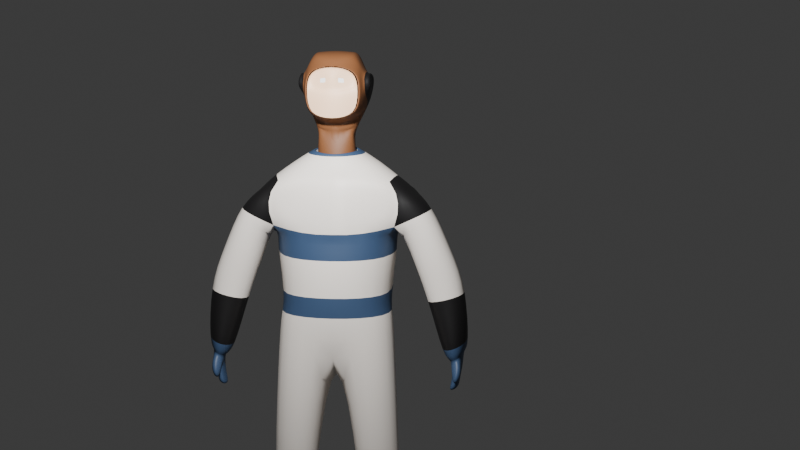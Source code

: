 # Source: kanta_008.blend  (saved by Blender 4.2.66; exported with 4.5.12 LTS)
import bpy
from mathutils import Matrix  # noqa: F401  (used for matrix-valued properties, if any)

bpy.ops.wm.read_factory_settings(use_empty=True)
scene = bpy.context.scene
scene.name = 'Scene'

# ---- collections
col_collection = bpy.data.collections.new('Collection'); scene.collection.children.link(col_collection)

# ---- images (referenced by path relative to the original .blend; pixels are not part of the script)
import os
ASSET_DIR = os.environ.get("B2B_ASSET_DIR", "")  # directory of the original .blend (textures are referenced by path, not embedded)
HERE = os.path.dirname(os.path.abspath(__file__))  # packed textures are extracted next to this script under _unpacked/

def load_image(name, relpath, width, height, colorspace="sRGB"):
    """Load a texture the original file referenced (path relative to the .blend, or extracted next to this script)."""
    p = next((c for c in (os.path.join(HERE, relpath), os.path.join(ASSET_DIR, relpath)) if relpath and os.path.exists(c)), "")
    if p:
        img = bpy.data.images.load(p, check_existing=True)
        img.name = name
    else:  # same state as the original file: an image datablock whose file is absent (Cycles renders it pink)
        img = bpy.data.images.new(name, width, height)
        img.source = "FILE"
        img.filepath = "//" + (relpath or name)
    img.colorspace_settings.name = colorspace
    return img
img_japan_flag_png = load_image('japan-flag.png', 'japan-flag.png', 1024, 1024, 'sRGB')

# ---- materials (node trees are filled in below, after node groups)
mat_base = bpy.data.materials.new('Base')
mat_base.alpha_threshold = 0.0
mat_base.use_transparent_shadow = False
mat_base.roughness = 0.5
mat_base.line_color = (0.0, 0.0, 0.0, 1.0)
mat_blue = bpy.data.materials.new('Blue')
mat_skin = bpy.data.materials.new('Skin')
mat_brown = bpy.data.materials.new('Brown')
mat_black = bpy.data.materials.new('Black')
mat_red = bpy.data.materials.new('Red')
mat_white = bpy.data.materials.new('White')
mat_sun = bpy.data.materials.new('Sun')
mat_sun.preview_render_type = 'FLAT'
mat_suit = bpy.data.materials.new('Suit')

# ---- material node trees
mat_base.use_nodes = True; mat_base.node_tree.nodes.clear()
_N = mat_base.node_tree.nodes; _L = mat_base.node_tree.links
n0 = _N.new('ShaderNodeOutputMaterial'); n0.name = 'Material Output'; n0.location = (300, 300)
n1 = _N.new('ShaderNodeBsdfPrincipled'); n1.name = 'Principled BSDF'; n1.location = (10, 300)
n1.inputs[0].default_value = (0.4922, 0.513, 0.5404, 1.0)
n1.inputs[3].default_value = 1.45
_L.new(n1.outputs[0], n0.inputs[0])
n0.is_active_output = True
mat_blue.use_nodes = True; mat_blue.node_tree.nodes.clear()
_N = mat_blue.node_tree.nodes; _L = mat_blue.node_tree.links
n0 = _N.new('ShaderNodeBsdfPrincipled'); n0.name = 'Principled BSDF'; n0.location = (10, 300)
n0.inputs[0].default_value = (0.04394, 0.08445, 0.1697, 1.0)
n1 = _N.new('ShaderNodeOutputMaterial'); n1.name = 'Material Output'; n1.location = (300, 300)
_L.new(n0.outputs[0], n1.inputs[0])
n1.is_active_output = True
mat_skin.use_nodes = True; mat_skin.node_tree.nodes.clear()
_N = mat_skin.node_tree.nodes; _L = mat_skin.node_tree.links
n0 = _N.new('ShaderNodeBsdfPrincipled'); n0.name = 'Principled BSDF'; n0.location = (10, 300)
n0.inputs[0].default_value = (1.0, 0.6682, 0.4336, 1.0)
n1 = _N.new('ShaderNodeOutputMaterial'); n1.name = 'Material Output'; n1.location = (300, 300)
_L.new(n0.outputs[0], n1.inputs[0])
n1.is_active_output = True
mat_brown.use_nodes = True; mat_brown.node_tree.nodes.clear()
_N = mat_brown.node_tree.nodes; _L = mat_brown.node_tree.links
n0 = _N.new('ShaderNodeBsdfPrincipled'); n0.name = 'Principled BSDF'; n0.location = (10, 300)
n0.inputs[0].default_value = (0.2193, 0.08723, 0.03382, 1.0)
n1 = _N.new('ShaderNodeOutputMaterial'); n1.name = 'Material Output'; n1.location = (300, 300)
_L.new(n0.outputs[0], n1.inputs[0])
n1.is_active_output = True
mat_black.use_nodes = True; mat_black.node_tree.nodes.clear()
_N = mat_black.node_tree.nodes; _L = mat_black.node_tree.links
n0 = _N.new('ShaderNodeBsdfPrincipled'); n0.name = 'Principled BSDF'; n0.location = (10, 300)
n0.inputs[0].default_value = (0.008023, 0.007499, 0.008023, 1.0)
n1 = _N.new('ShaderNodeOutputMaterial'); n1.name = 'Material Output'; n1.location = (300, 300)
_L.new(n0.outputs[0], n1.inputs[0])
n1.is_active_output = True
mat_red.use_nodes = True; mat_red.node_tree.nodes.clear()
_N = mat_red.node_tree.nodes; _L = mat_red.node_tree.links
n0 = _N.new('ShaderNodeBsdfPrincipled'); n0.name = 'Principled BSDF'; n0.location = (10, 300)
n1 = _N.new('ShaderNodeOutputMaterial'); n1.name = 'Material Output'; n1.location = (300, 300)
_L.new(n0.outputs[0], n1.inputs[0])
n1.is_active_output = True
mat_white.use_nodes = True; mat_white.node_tree.nodes.clear()
_N = mat_white.node_tree.nodes; _L = mat_white.node_tree.links
n0 = _N.new('ShaderNodeBsdfPrincipled'); n0.name = 'Principled BSDF'; n0.location = (10, 300)
n0.inputs[0].default_value = (1.0, 1.0, 1.0, 1.0)
n1 = _N.new('ShaderNodeOutputMaterial'); n1.name = 'Material Output'; n1.location = (300, 300)
_L.new(n0.outputs[0], n1.inputs[0])
n1.is_active_output = True
mat_sun.use_nodes = True; mat_sun.node_tree.nodes.clear()
_N = mat_sun.node_tree.nodes; _L = mat_sun.node_tree.links
n0 = _N.new('ShaderNodeOutputMaterial'); n0.name = 'Material Output'; n0.location = (178, 549)
n1 = _N.new('ShaderNodeBsdfPrincipled'); n1.name = 'Principled BSDF'; n1.location = (-180, 373)
n1.inputs[2].default_value = 0.5394
n1.inputs[21].default_value = 1.0
n2 = _N.new('ShaderNodeTexImage'); n2.name = 'Image Texture'; n2.location = (-470, 353)
n2.image = img_japan_flag_png
n3 = _N.new('ShaderNodeNormalMap'); n3.name = 'Normal Map'; n3.location = (-104, 601)
n3.inputs[0].default_value = 0.0
_L.new(n1.outputs[0], n0.inputs[0])
_L.new(n2.outputs[0], n1.inputs[0])
_L.new(n3.outputs[0], n0.inputs[2])
n0.is_active_output = True
mat_suit.use_nodes = True; mat_suit.node_tree.nodes.clear()
_N = mat_suit.node_tree.nodes; _L = mat_suit.node_tree.links
n0 = _N.new('ShaderNodeBsdfPrincipled'); n0.name = 'Principled BSDF'; n0.location = (10, 300)
n0.inputs[0].default_value = (1.0, 0.9286, 0.8558, 1.0)
n1 = _N.new('ShaderNodeOutputMaterial'); n1.name = 'Material Output'; n1.location = (300, 300)
_L.new(n0.outputs[0], n1.inputs[0])
n1.is_active_output = True

# ---- world
world_world = bpy.data.worlds.new('World'); scene.world = world_world
world_world.use_nodes = True; world_world.node_tree.nodes.clear()
_N = world_world.node_tree.nodes; _L = world_world.node_tree.links
n0 = _N.new('ShaderNodeOutputWorld'); n0.name = 'World Output'; n0.location = (300, 300)
n1 = _N.new('ShaderNodeBackground'); n1.name = 'Background'; n1.location = (10, 300)
n1.inputs[0].default_value = (0.05088, 0.05088, 0.05088, 1.0)
_L.new(n1.outputs[0], n0.inputs[0])
n0.is_active_output = True
world_world.color = (0.05088, 0.05088, 0.05088)
world_world.sun_shadow_jitter_overblur = 0.0

# ---- cameras
cam_camera = bpy.data.cameras.new('Camera')
cam_camera.clip_end = 100.0
cam_camera.ortho_scale = 7.314

# ---- lights
light_light = bpy.data.lights.new('Light', 'POINT')
light_light.energy = 1000.0
light_light.shadow_soft_size = 0.1

# ---- meshes
me_cube = bpy.data.meshes.new('Cube')
me_cube.from_pydata([(0.0, 0.327, 4.569), (0.1861, 0.1195, 4.458), (0.2339, 0.1587, 4.54), (0.2222, -0.1186, 4.541), (0.0, -0.1291, 4.435), (0.3829, 0.109, 0.1863), (0.3144, -0.1083, 0.2116), (0.578, 0.1492, 0.1961), (0.6342, -0.08685, 0.1989), (0.0, 0.2589, 4.502), (0.1861, -0.06879, 4.458), (1.136, 0.0889, 2.505), (1.137, -0.168, 2.481), (1.303, 0.0889, 2.597), (1.213, -0.2134, 2.534), (1.152, 0.07332, 2.206), (1.128, -0.1682, 2.233), (1.24, 0.07332, 2.244), (1.213, -0.1682, 2.27), (0.3638, 0.1508, -0.01195), (0.3091, -0.119, -0.02915), (0.5857, 0.1539, -0.01012), (0.6418, -0.09158, -0.007272), (0.3406, -0.4568, 0.1667), (0.6385, -0.4007, 0.1689), (0.3039, -0.4853, -0.03213), (0.6178, -0.4262, -0.02985), (0.6098, -0.07878, 0.3204), (0.5644, 0.1265, 0.3181), (0.3872, 0.09633, 0.2935), (0.3298, -0.1029, 0.3302), (0.0, 0.3298, 4.783), (0.0, -0.129, 4.452), (0.0, 0.1865, 4.722), (0.0, 0.2591, 4.519), (0.0, -0.1075, 4.73), (0.1475, 0.1493, 4.627), (0.1722, -0.09156, 4.701), (0.1723, -0.04861, 4.61), (0.0, -0.2052, 4.502), (0.2893, -0.1231, 5.245), (0.2506, -0.09566, 5.37), (0.0, -0.2988, 5.365), (0.2526, -0.233, 5.32), (0.2738, -0.2335, 5.125), (0.0, -0.2998, 4.859), (0.2544, -0.2341, 4.9), (0.164, 0.3145, 5.494), (0.0, -0.3016, 4.858), (0.2197, 0.2584, 5.486), (0.0, -0.301, 5.125), (0.0, -0.3006, 5.365), (0.2073, -0.03841, 5.489), (0.1515, 0.3352, 5.13), (0.3116, -0.03651, 5.243), (0.3103, 0.2453, 5.239), (0.1566, -0.1516, 5.423), (1.119, 0.04711, 2.13), (1.105, -0.1876, 2.142), (1.234, 0.04711, 2.177), (1.214, -0.1876, 2.19), (1.151, -0.1566, 2.392), (1.256, -0.1749, 2.434), (1.174, 0.08721, 2.373), (1.27, 0.08721, 2.413), (1.143, -0.2288, 2.4), (1.225, -0.2689, 2.447), (1.269, -0.2335, 2.357), (1.156, -0.2183, 2.318), (1.158, -0.2782, 2.277), (1.195, -0.3357, 2.31), (1.225, -0.2409, 2.277), (1.182, -0.2117, 2.248), (0.6508, 0.2419, 3.639), (0.5942, 0.2774, 3.837), (0.0, -0.4143, 3.771), (0.0, -0.2843, 4.344), (0.5971, -0.2768, 3.836), (0.578, -0.3007, 3.541), (0.6045, -0.2526, 4.282), (0.7198, 0.2182, 4.287), (0.0, -0.4884, 3.553), (0.2179, 0.1589, 4.557), (0.0, 0.3564, 4.465), (0.0, 0.4178, 2.607), (0.0, -0.4765, 2.798), (0.5936, 0.2461, 2.801), (0.604, -0.36, 2.808), (0.5469, 0.2468, 3.1), (0.0, -0.493, 3.101), (0.535, -0.3375, 3.102), (0.1952, 0.06641, 1.39), (0.2008, -0.4977, 1.386), (0.654, -0.04879, 1.411), (0.6502, -0.3838, 1.405), (0.6313, 0.2036, 0.3319), (0.3313, 0.1824, 0.3018), (0.7513, 0.2316, 4.179), (0.7152, -0.2624, 4.115), (0.9379, 0.2387, 4.005), (0.9603, -0.2533, 4.068), (1.061, 0.1542, 2.479), (1.059, -0.2327, 2.465), (1.379, 0.159, 2.598), (1.252, -0.3084, 2.543), (1.311, 0.1772, 3.192), (0.8756, 0.1896, 3.098), (1.304, -0.203, 3.195), (0.8723, -0.1991, 3.102), (0.6978, -0.1309, 0.3086), (0.2532, -0.1674, 0.3058), (0.2062, -0.1184, 4.557), (0.0, -0.205, 4.518), (0.0, 0.3272, 4.585), (0.5694, 0.2465, 2.956), (0.0, -0.4851, 2.955), (0.0, 0.413, 2.829), (0.5683, -0.3483, 2.961), (0.1701, -0.06861, 4.474), (0.1701, 0.1196, 4.474), (0.1625, -0.1, 5.486), (0.1905, 0.1034, 4.613), (0.1625, 0.1193, 4.709), (0.1623, 0.1314, 4.736), (0.1711, -0.03493, 4.837), (0.1711, 0.01001, 4.758), (0.1561, 0.2853, 4.817), (0.3288, 0.1898, 5.097), (0.3213, 0.2379, 4.998), (0.0, -0.1091, 4.785), (0.284, -0.01134, 4.855), (0.227, -0.2359, 4.899), (0.2464, -0.2353, 5.124), (0.2253, -0.2348, 5.319), (0.096, -0.2463, 5.217), (0.0, -0.2764, 5.125), (0.0, -0.2759, 5.364), (0.09433, -0.2433, 5.224), (0.2395, -0.2107, 5.124), (0.06407, -0.2553, 5.231), (0.06321, -0.2524, 5.217), (0.2184, -0.2102, 5.319), (0.0, 0.2608, 4.519), (0.3139, 0.2075, 4.993), (0.1647, -0.00202, 4.711), (0.1975, 0.1214, 4.475), (0.0, -0.1329, 4.452), (0.1975, -0.06683, 4.475), (0.6003, -0.287, 3.837), (0.6077, -0.2628, 4.283), (0.0, -0.3693, 4.264), (0.0, -0.4188, 3.875), (0.1449, -0.05039, 4.609), (0.0, -0.129, 4.452), (0.1631, 0.1017, 4.612), (0.0, 0.2591, 4.519), (0.2566, -0.01312, 4.855), (0.0, -0.1109, 4.784), (0.2566, 0.1491, 4.976), (0.0, 0.3281, 4.782), (0.2842, -0.03829, 5.243), (0.283, 0.2435, 5.239), (0.0, 0.3926, 5.127), (0.18, -0.04019, 5.488), (0.0, -0.1158, 5.511), (0.1923, 0.2567, 5.485), (0.0, 0.3415, 5.505), (0.2595, -0.1263, 5.132), (0.0, -0.3016, 4.858), (0.262, -0.1249, 5.245), (0.0, -0.3006, 5.365), (0.2232, -0.09744, 5.369), (0.1373, -0.003801, 4.71), (0.0, -0.1078, 4.735), (0.0, 0.1847, 4.721), (0.1351, 0.1175, 4.708), (0.1701, -0.06861, 4.474), (0.1701, 0.1196, 4.474), (0.1338, -0.04091, 4.823), (0.3173, 0.3034, 5.046), (0.1201, 0.1475, 4.626), (0.1353, 0.001054, 4.737), (0.1449, -0.09334, 4.7), (0.1349, 0.1296, 4.735), (0.1287, 0.2835, 4.816), (0.1351, -0.1018, 5.485), (0.1293, -0.1534, 5.422), (0.1242, 0.3334, 5.129), (0.1366, 0.3127, 5.493), (0.227, -0.2359, 4.899), (0.2464, -0.2353, 5.124), (0.2253, -0.2348, 5.319), (0.3196, 0.1567, 5.245), (0.286, 0.2658, 5.057), (0.2949, -0.03471, 5.381), (0.2548, 0.2849, 5.072), (0.3397, -0.1381, 5.238), (0.3372, -0.1396, 5.125), (0.0, -0.1141, 5.511), (0.0, 0.3944, 5.128), (0.0, 0.3433, 5.506), (0.2868, -0.1246, 5.132), (0.3503, 0.1959, 5.178), (0.3262, -0.03761, 5.366), (0.3754, 0.2846, 5.248), (0.3711, -0.141, 5.223), (0.3686, -0.1425, 5.11), (0.7496, 0.2289, 3.429), (1.143, 0.1985, 3.554), (1.147, -0.2317, 3.587), (0.7491, -0.2339, 3.431)], [], [(28, 27, 8, 7), (5, 7, 21, 19), (29, 28, 7, 5), (27, 30, 6, 8), (30, 29, 5, 6), (119, 118, 10, 1), (62, 61, 16, 18), (34, 119, 1, 9), (111, 82, 2, 3), (10, 4, 39, 3), (15, 17, 59, 57), (61, 63, 15, 16), (63, 64, 17, 15), (64, 62, 18, 17), (1, 10, 3, 2), (9, 1, 2, 0), (14, 13, 103, 104), (30, 27, 109, 110), (19, 21, 22, 20), (20, 22, 26, 25), (6, 5, 19, 20), (7, 8, 22, 21), (24, 23, 25, 26), (22, 8, 24, 26), (8, 6, 23, 24), (6, 20, 25, 23), (11, 12, 102, 101), (29, 30, 110, 96), (118, 32, 4, 10), (112, 111, 3, 39), (55, 54, 203, 204), (82, 113, 0, 2), (13, 11, 101, 103), (40, 201, 206, 205), (54, 40, 205, 203), (143, 128, 202, 127), (27, 28, 95, 109), (12, 14, 104, 102), (28, 29, 96, 95), (127, 202, 204, 203), (127, 203, 205, 206), (123, 36, 142, 33), (125, 37, 129, 35), (143, 201, 46, 130), (40, 41, 43, 44), (48, 131, 132, 50), (133, 51, 136, 141), (41, 56, 42, 43), (201, 40, 44, 46), (47, 53, 199, 200), (120, 47, 200, 198), (53, 126, 31, 199), (58, 57, 59, 60), (17, 18, 60, 59), (18, 16, 58, 60), (16, 15, 57, 58), (13, 14, 62, 64), (11, 13, 64, 63), (12, 11, 63, 61), (12, 61, 68, 65), (65, 68, 72, 69), (61, 62, 67, 68), (14, 12, 65, 66), (62, 14, 66, 67), (70, 69, 72, 71), (66, 65, 69, 70), (68, 67, 71, 72), (67, 66, 70, 71), (79, 80, 82, 111), (116, 114, 86, 84), (80, 79, 98, 97), (87, 85, 92, 94), (117, 115, 85, 87), (114, 117, 87, 86), (85, 84, 91, 92), (86, 87, 94, 93), (84, 86, 93, 91), (116, 83, 80, 74, 73, 88, 114), (73, 74, 77, 78), (78, 77, 75, 81), (99, 97, 98, 100), (79, 77, 100, 98), (74, 80, 97, 99), (106, 105, 103, 101), (105, 107, 104, 103), (107, 108, 102, 104), (108, 106, 101, 102), (210, 207, 106, 108), (209, 210, 108, 107), (208, 209, 107, 105), (207, 208, 105, 106), (92, 91, 96, 110), (94, 92, 110, 109), (91, 93, 95, 96), (93, 94, 109, 95), (80, 83, 113, 82), (76, 79, 111, 112), (73, 78, 90, 88), (78, 81, 89, 90), (88, 90, 117, 114), (90, 89, 115, 117), (56, 120, 198, 42), (126, 123, 33, 31), (124, 125, 35, 146), (37, 143, 130, 129), (36, 121, 145, 142), (121, 38, 147, 145), (38, 124, 146, 147), (124, 38, 144, 125), (121, 36, 123, 122), (38, 121, 122, 144), (54, 52, 41, 40), (129, 130, 46, 45), (52, 120, 56, 41), (54, 55, 49, 52), (49, 47, 120, 52), (201, 143, 127, 206), (140, 134, 137, 139), (132, 133, 141, 138), (50, 132, 138, 135), (134, 140, 135, 138), (140, 139, 136, 135), (139, 137, 141, 136), (137, 134, 138, 141), (128, 126, 53, 55), (55, 53, 47, 49), (144, 122, 128, 143), (122, 123, 126, 128), (128, 55, 204, 202), (125, 144, 143, 37), (148, 149, 150, 151), (79, 149, 148, 77), (76, 150, 149, 79), (75, 151, 150, 76), (77, 148, 151, 75), (181, 182, 179, 172), (158, 192, 195, 161), (175, 158, 184, 183), (172, 179, 158, 175), (161, 165, 188, 187), (158, 161, 187, 184), (167, 197, 193, 179), (165, 163, 185, 188), (160, 163, 165, 161), (163, 171, 186, 185), (157, 168, 189, 156), (160, 169, 171, 163), (152, 172, 175, 154), (154, 175, 183, 180), (178, 181, 172, 152), (152, 176, 153, 178), (154, 177, 176, 152), (180, 155, 177, 154), (182, 157, 156, 179), (178, 153, 173, 181), (184, 159, 174, 183), (186, 170, 164, 185), (187, 162, 159, 184), (185, 164, 166, 188), (188, 166, 162, 187), (167, 189, 190, 169), (171, 191, 170, 186), (169, 190, 191, 171), (179, 156, 189, 167), (181, 173, 157, 182), (183, 174, 155, 180), (193, 197, 196, 194), (193, 194, 195, 192), (179, 193, 192, 158), (160, 194, 196, 169), (169, 196, 197, 167), (161, 195, 194, 160), (191, 190, 44, 43), (153, 176, 147, 146), (189, 168, 45, 46), (176, 177, 145, 147), (190, 189, 46, 44), (170, 191, 43, 42), (177, 155, 142, 145), (74, 99, 208, 207), (99, 100, 209, 208), (100, 77, 210, 209), (77, 74, 207, 210)])
me_cube.polygons.foreach_set('use_smooth', [True] * 183)
me_cube.polygons.foreach_set('material_index', [1, 1, 1, 1, 1, 0, 1, 0, 1, 0, 1, 1, 1, 1, 0, 0, 1, 1, 1, 1, 1, 1, 1, 1, 1, 1, 1, 1, 0, 1, 4, 1, 1, 4, 4, 4, 1, 1, 1, 4, 4, 3, 3, 3, 3, 2, 2, 3, 3, 3, 3, 3, 1, 1, 1, 1, 1, 1, 1, 1, 1, 1, 1, 1, 1, 1, 1, 1, 8, 8, 4, 8, 8, 8, 8, 8, 8, 1, 1, 1, 4, 4, 4, 4, 4, 4, 4, 8, 8, 8, 8, 4, 4, 4, 4, 8, 8, 8, 8, 1, 1, 3, 3, 3, 3, 3, 3, 3, 3, 3, 3, 3, 3, 3, 3, 3, 4, 6, 2, 2, 2, 2, 2, 2, 3, 3, 3, 3, 4, 3, 8, 8, 8, 0, 8, 3, 3, 3, 3, 3, 3, 3, 3, 3, 3, 3, 3, 3, 3, 3, 3, 3, 3, 3, 3, 3, 3, 3, 3, 3, 3, 3, 3, 3, 3, 3, 3, 3, 3, 3, 3, 3, 3, 3, 3, 3, 3, 3, 3, 8, 8, 8, 8])
_uv = me_cube.uv_layers.new(name='UVMap')
_uv.uv.foreach_set('vector', [0.375, 0.5, 0.375, 0.75, 0.375, 0.75, 0.375, 0.5, 0.375, 0.25, 0.375, 0.5, 0.375, 0.5, 0.375, 0.25, 0.375, 0.25, 0.375, 0.5, 0.375, 0.5, 0.375, 0.25, 0.375, 0.75, 0.375, 1.0, 0.375, 1.0, 0.375, 0.75, 0.0, 0.0, 0.0, 0.0, 0.0, 0.0, 0.0, 0.0, 0.625, 0.5, 0.625, 0.75, 0.625, 0.75, 0.625, 0.5, 0.4258, 0.75, 0.4258, 0.75, 0.4258, 0.75, 0.4258, 0.75, 0.625, 0.25, 0.625, 0.5, 0.625, 0.5, 0.625, 0.25, 0.625, 0.75, 0.625, 0.5, 0.625, 0.5, 0.625, 0.75, 0.625, 0.75, 0.6275, 0.9882, 0.6275, 0.9882, 0.625, 0.75, 0.4258, 0.5, 0.4258, 0.5, 0.4258, 0.5, 0.4258, 0.5, 0.4258, 0.75, 0.4258, 0.5, 0.4258, 0.5, 0.4258, 0.75, 0.4258, 0.5, 0.4258, 0.5, 0.4258, 0.5, 0.4258, 0.5, 0.4258, 0.5, 0.4258, 0.75, 0.4258, 0.75, 0.4258, 0.5, 0.625, 0.5, 0.625, 0.75, 0.625, 0.75, 0.625, 0.5, 0.625, 0.25, 0.625, 0.5, 0.625, 0.5, 0.625, 0.25, 0.4258, 0.75, 0.4258, 0.5, 0.4258, 0.5, 0.4258, 0.75, 0.375, 1.0, 0.375, 0.75, 0.375, 0.75, 0.375, 1.0, 0.125, 0.5, 0.375, 0.5, 0.375, 0.75, 0.125, 0.75, 0.125, 0.75, 0.375, 0.75, 0.375, 0.75, 0.125, 0.75, 0.0, 0.0, 0.0, 0.0, 0.0, 0.0, 0.0, 0.0, 0.375, 0.5, 0.375, 0.75, 0.375, 0.75, 0.375, 0.5, 0.375, 0.75, 0.375, 1.0, 0.375, 1.0, 0.375, 0.75, 0.375, 0.75, 0.375, 0.75, 0.375, 0.75, 0.375, 0.75, 0.375, 0.75, 0.375, 1.0, 0.375, 1.0, 0.375, 0.75, 0.0, 0.0, 0.0, 0.0, 0.0, 0.0, 0.0, 0.0, 0.4258, 0.5, 0.4258, 0.75, 0.4258, 0.75, 0.4258, 0.5, 0.0, 0.0, 0.0, 0.0, 0.0, 0.0, 0.0, 0.0, 0.625, 0.75, 0.6275, 0.9882, 0.6275, 0.9882, 0.625, 0.75, 0.6275, 0.9882, 0.625, 0.75, 0.625, 0.75, 0.6275, 0.9882, 0.625, 0.5, 0.625, 0.75, 0.625, 0.75, 0.625, 0.5, 0.625, 0.5, 0.625, 0.25, 0.625, 0.25, 0.625, 0.5, 0.4258, 0.5, 0.4258, 0.5, 0.4258, 0.5, 0.4258, 0.5, 0.625, 0.75, 0.625, 0.75, 0.625, 0.75, 0.625, 0.75, 0.625, 0.75, 0.625, 0.75, 0.625, 0.75, 0.625, 0.75, 0.625, 0.2703, 0.625, 0.5, 0.625, 0.5, 0.625, 0.2703, 0.375, 0.75, 0.375, 0.5, 0.375, 0.5, 0.375, 0.75, 0.4258, 0.75, 0.4258, 0.75, 0.4258, 0.75, 0.4258, 0.75, 0.375, 0.5, 0.375, 0.25, 0.375, 0.25, 0.375, 0.5, 0.625, 0.3695, 0.625, 0.5, 0.625, 0.5, 0.625, 0.75, 0.625, 0.75, 0.625, 0.75, 0.625, 0.75, 0.625, 0.75, 0.625, 0.485, 0.625, 0.4447, 0.625, 0.25, 0.625, 0.25, 0.6252, 0.7679, 0.6248, 0.7317, 0.6275, 0.9882, 0.6275, 0.9882, 0.625, 0.75, 0.625, 0.75, 0.625, 0.75, 0.625, 0.75, 0.625, 0.75, 0.625, 0.75, 0.625, 0.75, 0.625, 0.75, 0.6275, 0.9882, 0.625, 0.75, 0.625, 0.75, 0.6275, 0.9882, 0.625, 0.75, 0.875, 0.7228, 0.875, 0.7228, 0.625, 0.75, 0.625, 0.75, 0.7138, 0.7403, 0.875, 0.7228, 0.625, 0.75, 0.625, 0.75, 0.625, 0.75, 0.625, 0.75, 0.625, 0.75, 0.625, 0.4122, 0.625, 0.3619, 0.625, 0.25, 0.625, 0.25, 0.6851, 0.7687, 0.6982, 0.4816, 0.875, 0.5, 0.875, 0.7228, 0.625, 0.3619, 0.625, 0.363, 0.625, 0.25, 0.625, 0.25, 0.4258, 0.75, 0.4258, 0.5, 0.4258, 0.5, 0.4258, 0.75, 0.4258, 0.5, 0.4258, 0.75, 0.4258, 0.75, 0.4258, 0.5, 0.4258, 0.75, 0.4258, 0.75, 0.4258, 0.75, 0.4258, 0.75, 0.4258, 0.75, 0.4258, 0.5, 0.4258, 0.5, 0.4258, 0.75, 0.4258, 0.5, 0.4258, 0.75, 0.4258, 0.75, 0.4258, 0.5, 0.4258, 0.5, 0.4258, 0.5, 0.4258, 0.5, 0.4258, 0.5, 0.4258, 0.75, 0.4258, 0.5, 0.4258, 0.5, 0.4258, 0.75, 0.4258, 0.75, 0.4258, 0.75, 0.4258, 0.75, 0.4258, 0.75, 0.4258, 0.75, 0.4258, 0.75, 0.4258, 0.75, 0.4258, 0.75, 0.4258, 0.75, 0.4258, 0.75, 0.4258, 0.75, 0.4258, 0.75, 0.4258, 0.75, 0.4258, 0.75, 0.4258, 0.75, 0.4258, 0.75, 0.4258, 0.75, 0.4258, 0.75, 0.4258, 0.75, 0.4258, 0.75, 0.4258, 0.75, 0.4258, 0.75, 0.4258, 0.75, 0.4258, 0.75, 0.4258, 0.75, 0.4258, 0.75, 0.4258, 0.75, 0.4258, 0.75, 0.4258, 0.75, 0.4258, 0.75, 0.4258, 0.75, 0.4258, 0.75, 0.4258, 0.75, 0.4258, 0.75, 0.4258, 0.75, 0.4258, 0.75, 0.625, 0.75, 0.625, 0.5, 0.625, 0.5, 0.625, 0.75, 0.375, 0.25, 0.375, 0.5, 0.375, 0.5, 0.375, 0.25, 0.625, 0.5, 0.625, 0.75, 0.625, 0.75, 0.625, 0.5, 0.375, 0.75, 0.375, 1.0, 0.375, 1.0, 0.375, 0.75, 0.375, 0.75, 0.375, 1.0, 0.375, 1.0, 0.375, 0.75, 0.375, 0.5, 0.375, 0.75, 0.375, 0.75, 0.375, 0.5, 0.0, 0.0, 0.0, 0.0, 0.0, 0.0, 0.0, 0.0, 0.375, 0.5, 0.375, 0.75, 0.375, 0.75, 0.375, 0.5, 0.375, 0.25, 0.375, 0.5, 0.375, 0.5, 0.375, 0.25, 0.375, 0.25, 0.625, 0.25, 0.625, 0.5, 0.4258, 0.5, 0.375, 0.5, 0.375, 0.5, 0.375, 0.5, 0.375, 0.5, 0.4258, 0.5, 0.4258, 0.75, 0.375, 0.75, 0.375, 0.75, 0.4258, 0.75, 0.4258, 1.0, 0.375, 1.0, 0.4258, 0.5, 0.625, 0.5, 0.625, 0.75, 0.4258, 0.75, 0.625, 0.75, 0.4258, 0.75, 0.4258, 0.75, 0.625, 0.75, 0.4258, 0.5, 0.625, 0.5, 0.625, 0.5, 0.4258, 0.5, 0.4258, 0.5, 0.4258, 0.5, 0.4258, 0.5, 0.4258, 0.5, 0.4258, 0.5, 0.4258, 0.75, 0.4258, 0.75, 0.4258, 0.5, 0.4258, 0.75, 0.4258, 0.75, 0.4258, 0.75, 0.4258, 0.75, 0.4258, 0.75, 0.4258, 0.5, 0.4258, 0.5, 0.4258, 0.75, 0.4258, 0.75, 0.4258, 0.5, 0.4258, 0.5, 0.4258, 0.75, 0.4258, 0.75, 0.4258, 0.75, 0.4258, 0.75, 0.4258, 0.75, 0.4258, 0.5, 0.4258, 0.75, 0.4258, 0.75, 0.4258, 0.5, 0.4258, 0.5, 0.4258, 0.5, 0.4258, 0.5, 0.4258, 0.5, 0.0, 0.0, 0.0, 0.0, 0.0, 0.0, 0.0, 0.0, 0.375, 0.75, 0.375, 1.0, 0.375, 1.0, 0.375, 0.75, 0.375, 0.25, 0.375, 0.5, 0.375, 0.5, 0.375, 0.25, 0.375, 0.5, 0.375, 0.75, 0.375, 0.75, 0.375, 0.5, 0.625, 0.5, 0.625, 0.25, 0.625, 0.25, 0.625, 0.5, 0.6275, 0.9882, 0.625, 0.75, 0.625, 0.75, 0.6275, 0.9882, 0.375, 0.5, 0.375, 0.75, 0.375, 0.75, 0.375, 0.5, 0.375, 0.75, 0.375, 1.0, 0.375, 1.0, 0.375, 0.75, 0.375, 0.5, 0.375, 0.75, 0.375, 0.75, 0.375, 0.5, 0.375, 0.75, 0.375, 1.0, 0.375, 1.0, 0.375, 0.75, 0.7138, 0.7403, 0.6851, 0.7687, 0.875, 0.7228, 0.875, 0.7228, 0.625, 0.363, 0.625, 0.485, 0.625, 0.25, 0.625, 0.25, 0.6253, 0.7798, 0.6252, 0.7679, 0.6275, 0.9882, 0.6275, 0.9882, 0.6248, 0.7317, 0.625, 0.75, 0.625, 0.75, 0.6275, 0.9882, 0.625, 0.4447, 0.625, 0.5286, 0.625, 0.5, 0.625, 0.25, 0.625, 0.5286, 0.625, 0.7803, 0.625, 0.75, 0.625, 0.5, 0.625, 0.7803, 0.6253, 0.7798, 0.6275, 0.9882, 0.625, 0.75, 0.6253, 0.7798, 0.625, 0.7803, 0.625, 0.75, 0.6252, 0.7679, 0.625, 0.5286, 0.625, 0.4447, 0.625, 0.485, 0.625, 0.5, 0.625, 0.7803, 0.625, 0.5286, 0.625, 0.5, 0.625, 0.75, 0.625, 0.75, 0.625, 0.75, 0.625, 0.75, 0.625, 0.75, 0.6275, 0.9882, 0.625, 0.75, 0.625, 0.75, 0.6275, 0.9882, 0.625, 0.75, 0.6851, 0.7687, 0.7138, 0.7403, 0.625, 0.75, 0.625, 0.75, 0.625, 0.5, 0.625, 0.5, 0.625, 0.75, 0.625, 0.5, 0.6982, 0.4816, 0.6851, 0.7687, 0.625, 0.75, 0.625, 0.75, 0.625, 0.75, 0.625, 0.75, 0.625, 0.75, 0.6265, 0.8862, 0.6261, 0.8529, 0.6261, 0.8533, 0.6265, 0.8856, 0.625, 0.75, 0.625, 0.75, 0.625, 0.75, 0.625, 0.75, 0.6275, 0.9882, 0.625, 0.75, 0.625, 0.75, 0.6275, 0.9882, 0.6261, 0.8529, 0.6265, 0.8862, 0.6275, 0.9882, 0.625, 0.75, 0.6265, 0.8862, 0.6265, 0.8856, 0.6275, 0.9882, 0.6275, 0.9882, 0.6265, 0.8856, 0.6261, 0.8533, 0.625, 0.75, 0.6275, 0.9882, 0.6261, 0.8533, 0.6261, 0.8529, 0.625, 0.75, 0.625, 0.75, 0.625, 0.5, 0.625, 0.363, 0.625, 0.3619, 0.625, 0.5, 0.625, 0.5, 0.625, 0.3619, 0.625, 0.4122, 0.625, 0.5, 0.625, 0.75, 0.625, 0.5, 0.625, 0.5, 0.625, 0.2703, 0.625, 0.5, 0.625, 0.485, 0.625, 0.363, 0.625, 0.5, 0.625, 0.5, 0.625, 0.5, 0.625, 0.5, 0.625, 0.5, 0.6252, 0.7679, 0.625, 0.75, 0.625, 0.75, 0.6248, 0.7317, 0.4258, 0.75, 0.625, 0.75, 0.6275, 0.9882, 0.4258, 1.0, 0.625, 0.75, 0.625, 0.75, 0.4258, 0.75, 0.4258, 0.75, 0.6275, 0.9882, 0.6275, 0.9882, 0.625, 0.75, 0.625, 0.75, 0.4258, 1.0, 0.4258, 1.0, 0.6275, 0.9882, 0.6275, 0.9882, 0.4258, 0.75, 0.4258, 0.75, 0.4258, 1.0, 0.4258, 1.0, 0.6252, 0.7679, 0.6248, 0.7317, 0.625, 0.75, 0.625, 0.75, 0.625, 0.5, 0.625, 0.5, 0.625, 0.5, 0.625, 0.5, 0.625, 0.5, 0.625, 0.5, 0.625, 0.363, 0.625, 0.485, 0.625, 0.75, 0.625, 0.2703, 0.625, 0.5, 0.625, 0.5, 0.625, 0.5, 0.625, 0.5, 0.625, 0.4122, 0.625, 0.3619, 0.625, 0.5, 0.625, 0.5, 0.625, 0.3619, 0.625, 0.363, 0.625, 0.75, 0.625, 0.75, 0.625, 0.75, 0.625, 0.75, 0.625, 0.5, 0.625, 0.75, 0.6851, 0.7687, 0.6982, 0.4816, 0.625, 0.75, 0.625, 0.75, 0.625, 0.5, 0.625, 0.5, 0.625, 0.75, 0.625, 0.75, 0.7138, 0.7403, 0.6851, 0.7687, 0.6275, 0.9882, 0.6275, 0.9882, 0.625, 0.75, 0.625, 0.75, 0.625, 0.75, 0.625, 0.75, 0.625, 0.75, 0.625, 0.75, 0.625, 0.7803, 0.625, 0.75, 0.625, 0.5, 0.625, 0.5286, 0.625, 0.5286, 0.625, 0.5, 0.625, 0.485, 0.625, 0.4447, 0.6253, 0.7798, 0.6252, 0.7679, 0.625, 0.75, 0.625, 0.7803, 0.625, 0.7803, 0.625, 0.75, 0.6275, 0.9882, 0.6253, 0.7798, 0.625, 0.5286, 0.625, 0.5, 0.625, 0.75, 0.625, 0.7803, 0.625, 0.4447, 0.625, 0.25, 0.625, 0.5, 0.625, 0.5286, 0.6248, 0.7317, 0.6275, 0.9882, 0.625, 0.75, 0.625, 0.75, 0.6253, 0.7798, 0.6275, 0.9882, 0.6275, 0.9882, 0.6252, 0.7679, 0.625, 0.363, 0.625, 0.25, 0.625, 0.25, 0.625, 0.485, 0.7138, 0.7403, 0.875, 0.7228, 0.875, 0.7228, 0.6851, 0.7687, 0.625, 0.3619, 0.625, 0.25, 0.625, 0.25, 0.625, 0.363, 0.6851, 0.7687, 0.875, 0.7228, 0.875, 0.5, 0.6982, 0.4816, 0.625, 0.4122, 0.625, 0.25, 0.625, 0.25, 0.625, 0.3619, 0.625, 0.75, 0.625, 0.75, 0.625, 0.75, 0.625, 0.75, 0.625, 0.75, 0.625, 0.75, 0.875, 0.7228, 0.7138, 0.7403, 0.625, 0.75, 0.625, 0.75, 0.625, 0.75, 0.625, 0.75, 0.625, 0.75, 0.625, 0.75, 0.625, 0.75, 0.625, 0.75, 0.6252, 0.7679, 0.6275, 0.9882, 0.6275, 0.9882, 0.6248, 0.7317, 0.625, 0.485, 0.625, 0.25, 0.625, 0.25, 0.625, 0.4447, 0.625, 0.75, 0.625, 0.75, 0.625, 0.75, 0.625, 0.75, 0.625, 0.3695, 0.625, 0.75, 0.625, 0.5, 0.625, 0.5, 0.625, 0.2703, 0.625, 0.2703, 0.625, 0.5, 0.625, 0.5, 0.625, 0.75, 0.625, 0.75, 0.625, 0.75, 0.625, 0.75, 0.625, 0.75, 0.625, 0.75, 0.625, 0.75, 0.625, 0.75, 0.625, 0.5, 0.625, 0.5, 0.625, 0.75, 0.625, 0.75, 0.625, 0.75, 0.625, 0.75, 0.625, 0.75, 0.625, 0.75, 0.6275, 0.9882, 0.625, 0.75, 0.625, 0.75, 0.6275, 0.9882, 0.625, 0.75, 0.6275, 0.9882, 0.6275, 0.9882, 0.625, 0.75, 0.625, 0.75, 0.625, 0.5, 0.625, 0.5, 0.625, 0.75, 0.625, 0.75, 0.625, 0.75, 0.625, 0.75, 0.625, 0.75, 0.875, 0.7228, 0.625, 0.75, 0.625, 0.75, 0.875, 0.7228, 0.625, 0.5, 0.625, 0.25, 0.625, 0.25, 0.625, 0.5, 0.4258, 0.5, 0.4258, 0.5, 0.4258, 0.5, 0.4258, 0.5, 0.4912, -4131.0, 0.4912, 4132.0, 0.4912, 4132.0, 0.4912, -4131.0, 0.4258, 0.75, 0.4258, 0.75, 0.4258, 0.75, 0.4258, 0.75, 0.4258, 0.75, 0.4258, 0.5, 0.4258, 0.5, 0.4258, 0.75])
me_cube.materials.append(mat_base)
me_cube.materials.append(mat_blue)
me_cube.materials.append(mat_skin)
me_cube.materials.append(mat_brown)
me_cube.materials.append(mat_black)
me_cube.materials.append(mat_red)
me_cube.materials.append(mat_white)
me_cube.materials.append(mat_sun)
me_cube.materials.append(mat_suit)
me_cube.use_mirror_vertex_groups = False
me_cube.update()
me_cube.normals_split_custom_set([tuple(v) for v in zip(*[iter([0.3684, 0.5735, -0.7317, 0.4737, -0.01494, -0.8806, 0.9814, -0.1053, -0.1604, 0.4614, 0.7875, -0.4086, -0.5189, 0.7559, -0.3991, 0.4614, 0.7875, -0.4086, 0.3436, 0.7823, -0.5195, -0.3927, 0.7631, -0.5133, -0.3339, 0.5601, -0.7582, 0.3684, 0.5735, -0.7317, 0.4614, 0.7875, -0.4086, -0.5189, 0.7559, -0.3991, 0.4737, -0.01494, -0.8806, -0.3595, -0.03823, -0.9324, -0.9719, -0.1743, -0.1583, 0.9814, -0.1053, -0.1604, -0.3595, -0.03823, -0.9324, -0.3339, 0.5601, -0.7582, -0.5189, 0.7559, -0.3991, -0.9719, -0.1743, -0.1583, 0.3445, 0.1177, 0.9314, 0.2143, -0.3165, 0.9241, -0.2624, -0.03877, 0.9642, -0.1736, -0.0716, 0.9822, 0.9071, -0.1398, -0.397, -0.8462, 0.09918, -0.5236, -0.8251, -0.4876, -0.2856, 0.7503, -0.588, -0.3022, 0.4058, 0.2941, 0.8653, 0.3445, 0.1177, 0.9314, -0.1736, -0.0716, 0.9822, -0.05245, -0.1157, 0.9919, -0.4383, 0.03371, 0.8982, -0.4627, -0.01856, 0.8863, -0.741, -0.2322, 0.6301, -0.7154, 0.2414, 0.6557, -0.2624, -0.03877, 0.9642, -0.2368, -0.04982, 0.9703, -0.588, 0.4525, 0.6704, -0.7154, 0.2414, 0.6557, -0.5566, 0.7369, -0.3837, 0.7061, 0.5847, -0.3994, 0.5327, 0.2405, -0.8114, -0.3524, 0.3502, -0.8679, -0.8462, 0.09918, -0.5236, -0.4367, 0.7284, -0.528, -0.5566, 0.7369, -0.3837, -0.8251, -0.4876, -0.2856, -0.4367, 0.7284, -0.528, 0.6788, 0.5592, -0.4759, 0.7061, 0.5847, -0.3994, -0.5566, 0.7369, -0.3837, 0.6788, 0.5592, -0.4759, 0.9071, -0.1398, -0.397, 0.7503, -0.588, -0.3022, 0.7061, 0.5847, -0.3994, -0.1736, -0.0716, 0.9822, -0.2624, -0.03877, 0.9642, -0.7154, 0.2414, 0.6557, -0.741, -0.2322, 0.6301, -0.05245, -0.1157, 0.9919, -0.1736, -0.0716, 0.9822, -0.741, -0.2322, 0.6301, -0.6357, -0.4576, 0.6217, 0.5937, -0.3756, -0.7117, 0.5443, 0.2764, -0.792, 0.6079, 0.3115, -0.7304, 0.5155, -0.495, -0.6994, -0.3595, -0.03823, -0.9324, 0.4737, -0.01494, -0.8806, 0.5079, -0.2445, -0.826, -0.3135, -0.2683, -0.9109, -0.3927, 0.7631, -0.5133, 0.3436, 0.7823, -0.5195, 0.6968, 0.09523, -0.7109, -0.6873, 0.05779, -0.7241, -0.6873, 0.05779, -0.7241, 0.6968, 0.09523, -0.7109, 0.5206, -0.7357, -0.4332, -0.3978, -0.8086, -0.4336, -0.9719, -0.1743, -0.1583, -0.5189, 0.7559, -0.3991, -0.3927, 0.7631, -0.5133, -0.6873, 0.05779, -0.7241, 0.4614, 0.7875, -0.4086, 0.9814, -0.1053, -0.1604, 0.6968, 0.09523, -0.7109, 0.3436, 0.7823, -0.5195, 0.5329, -0.8004, 0.2745, -0.3693, -0.8771, 0.3072, -0.3978, -0.8086, -0.4336, 0.5206, -0.7357, -0.4332, 0.6968, 0.09523, -0.7109, 0.9814, -0.1053, -0.1604, 0.5329, -0.8004, 0.2745, 0.5206, -0.7357, -0.4332, 0.9814, -0.1053, -0.1604, -0.9719, -0.1743, -0.1583, -0.3693, -0.8771, 0.3072, 0.5329, -0.8004, 0.2745, -0.9719, -0.1743, -0.1583, -0.6873, 0.05779, -0.7241, -0.3978, -0.8086, -0.4336, -0.3693, -0.8771, 0.3072, -0.1454, 0.3735, -0.9161, -0.5014, -0.1971, -0.8425, -0.2652, -0.4006, -0.877, -0.1828, 0.377, -0.908, -0.3339, 0.5601, -0.7582, -0.3595, -0.03823, -0.9324, -0.3135, -0.2683, -0.9109, -0.3031, 0.5192, -0.7991, 0.2143, -0.3165, 0.9241, 0.1519, -0.5342, 0.8316, -0.2368, -0.04982, 0.9703, -0.2624, -0.03877, 0.9642, -0.4235, 0.07155, 0.903, -0.4383, 0.03371, 0.8982, -0.7154, 0.2414, 0.6557, -0.588, 0.4525, 0.6704, 0.6554, 0.6558, 0.3747, 0.5668, -0.08352, 0.8196, 0.8103, -0.1165, 0.5744, 0.8249, 0.4856, 0.2893, -0.4627, -0.01856, 0.8863, -0.4721, -0.02989, 0.881, -0.6357, -0.4576, 0.6217, -0.741, -0.2322, 0.6301, 0.5443, 0.2764, -0.792, -0.1454, 0.3735, -0.9161, -0.1828, 0.377, -0.908, 0.6079, 0.3115, -0.7304, 0.7186, -0.5903, 0.3676, 0.8357, -0.513, -0.1961, 0.8678, -0.4939, -0.054, 0.7377, -0.5729, 0.3573, 0.5668, -0.08352, 0.8196, 0.7186, -0.5903, 0.3676, 0.7377, -0.5729, 0.3573, 0.8103, -0.1165, 0.5744, 0.8972, -0.1726, -0.4064, 0.8525, 0.4616, -0.2452, 0.9355, 0.3378, -0.1032, 0.9835, -0.1342, -0.1213, 0.4737, -0.01494, -0.8806, 0.3684, 0.5735, -0.7317, 0.4748, 0.519, -0.7107, 0.5079, -0.2445, -0.826, -0.5014, -0.1971, -0.8425, 0.5937, -0.3756, -0.7117, 0.5155, -0.495, -0.6994, -0.2652, -0.4006, -0.877, 0.3684, 0.5735, -0.7317, -0.3339, 0.5601, -0.7582, -0.3031, 0.5192, -0.7991, 0.4748, 0.519, -0.7107, 0.9835, -0.1342, -0.1213, 0.9355, 0.3378, -0.1032, 0.8249, 0.4856, 0.2893, 0.8103, -0.1165, 0.5744, 0.9835, -0.1342, -0.1213, 0.8103, -0.1165, 0.5744, 0.7377, -0.5729, 0.3573, 0.8678, -0.4939, -0.054, 0.6651, 0.6751, -0.3191, 0.712, 0.6769, -0.1866, 0.5409, 0.691, -0.4795, 0.501, 0.7723, -0.3906, 0.7667, -0.503, -0.3989, 0.7117, -0.3441, -0.6124, 0.6003, -0.4968, -0.6267, 0.5306, -0.6478, -0.5466, 0.8972, -0.1726, -0.4064, 0.8357, -0.513, -0.1961, 0.6073, -0.7864, -0.1134, 0.721, -0.4682, -0.5109, 0.7186, -0.5903, 0.3676, 0.6351, -0.5333, 0.5588, 0.4664, -0.8771, 0.1146, 0.5116, -0.8553, 0.08195, -0.08977, -0.991, 0.09937, 0.5869, -0.7961, -0.1476, -0.6849, -0.6303, 0.3657, 0.3142, -0.7758, 0.5472, -0.7267, 0.6116, -0.3127, 0.1467, 0.2507, -0.9569, 0.1424, -0.9898, -0.009794, 0.08149, -0.5505, -0.8309, 0.6351, -0.5333, 0.5588, 0.512, -0.5846, 0.6293, 0.4229, -0.8416, 0.3359, 0.4664, -0.8771, 0.1146, 0.8357, -0.513, -0.1961, 0.7186, -0.5903, 0.3676, 0.5116, -0.8553, 0.08195, 0.6073, -0.7864, -0.1134, 0.478, 0.5422, 0.691, 0.479, 0.8743, 0.07839, 0.3956, 0.9183, 0.01666, 0.3974, 0.598, 0.6961, 0.49, -0.2113, 0.8457, 0.478, 0.5422, 0.691, 0.3974, 0.598, 0.6961, 0.3885, -0.2752, 0.8794, 0.479, 0.8743, 0.07839, 0.5626, 0.7516, -0.3442, 0.4334, 0.805, -0.4052, 0.3956, 0.9183, 0.01666, -0.4297, -0.5678, -0.7021, -0.3524, 0.3502, -0.8679, 0.5327, 0.2405, -0.8114, 0.4614, -0.6018, -0.6519, 0.7061, 0.5847, -0.3994, 0.7503, -0.588, -0.3022, 0.4614, -0.6018, -0.6519, 0.5327, 0.2405, -0.8114, 0.7503, -0.588, -0.3022, -0.8251, -0.4876, -0.2856, -0.4297, -0.5678, -0.7021, 0.4614, -0.6018, -0.6519, -0.8251, -0.4876, -0.2856, -0.5566, 0.7369, -0.3837, -0.3524, 0.3502, -0.8679, -0.4297, -0.5678, -0.7021, 0.5443, 0.2764, -0.792, 0.5937, -0.3756, -0.7117, 0.9071, -0.1398, -0.397, 0.6788, 0.5592, -0.4759, -0.1454, 0.3735, -0.9161, 0.5443, 0.2764, -0.792, 0.6788, 0.5592, -0.4759, -0.4367, 0.7284, -0.528, -0.5014, -0.1971, -0.8425, -0.1454, 0.3735, -0.9161, -0.4367, 0.7284, -0.528, -0.8462, 0.09918, -0.5236, -0.5014, -0.1971, -0.8425, -0.8462, 0.09918, -0.5236, -0.5259, 0.3491, -0.7756, -0.7798, -0.426, -0.4587, -0.7798, -0.426, -0.4587, -0.5259, 0.3491, -0.7756, -0.2437, 0.206, -0.9477, -0.5955, -0.4893, -0.6372, -0.8462, 0.09918, -0.5236, 0.9071, -0.1398, -0.397, 0.8268, -0.05228, -0.5601, -0.5259, 0.3491, -0.7756, 0.5937, -0.3756, -0.7117, -0.5014, -0.1971, -0.8425, -0.7798, -0.426, -0.4587, 0.3777, -0.8782, -0.2933, 0.9071, -0.1398, -0.397, 0.5937, -0.3756, -0.7117, 0.3777, -0.8782, -0.2933, 0.8268, -0.05228, -0.5601, 0.1354, -0.8599, -0.4921, -0.5955, -0.4893, -0.6372, -0.2437, 0.206, -0.9477, 0.5248, -0.1105, -0.844, 0.3777, -0.8782, -0.2933, -0.7798, -0.426, -0.4587, -0.5955, -0.4893, -0.6372, 0.1354, -0.8599, -0.4921, -0.5259, 0.3491, -0.7756, 0.8268, -0.05228, -0.5601, 0.5248, -0.1105, -0.844, -0.2437, 0.206, -0.9477, 0.8268, -0.05228, -0.5601, 0.3777, -0.8782, -0.2933, 0.1354, -0.8599, -0.4921, 0.5248, -0.1105, -0.844, 0.447, -0.5048, 0.7385, 0.5298, 0.5493, 0.6462, -0.4627, -0.01856, 0.8863, -0.4383, 0.03371, 0.8982, 0.5507, 0.8277, 0.108, 0.8153, 0.565, 0.1269, 0.8184, 0.5743, 0.02232, 0.09623, 0.9878, -0.1222, 0.5298, 0.5493, 0.6462, 0.447, -0.5048, 0.7385, 0.7224, -0.2625, 0.6397, 0.7074, 0.2916, 0.6438, 0.806, -0.5895, 0.05387, 0.09068, -0.9938, -0.06422, -0.4099, -0.7406, -0.5325, 0.7695, -0.5643, -0.2991, 0.8317, -0.545, 0.1061, 0.4901, -0.869, 0.06855, 0.09068, -0.9938, -0.06422, 0.806, -0.5895, 0.05387, 0.8153, 0.565, 0.1269, 0.8317, -0.545, 0.1061, 0.806, -0.5895, 0.05387, 0.8184, 0.5743, 0.02232, 0.09068, -0.9938, -0.06422, 0.09623, 0.9878, -0.1222, -0.3953, 0.7778, -0.4886, -0.4099, -0.7406, -0.5325, 0.8184, 0.5743, 0.02232, 0.806, -0.5895, 0.05387, 0.7695, -0.5643, -0.2991, 0.7473, 0.6087, -0.2664, 0.09623, 0.9878, -0.1222, 0.8184, 0.5743, 0.02232, 0.7473, 0.6087, -0.2664, -0.3953, 0.7778, -0.4886, 0.5507, 0.8277, 0.108, 0.4709, 0.7569, 0.4531, 0.5298, 0.5493, 0.6462, 0.5933, 0.7907, 0.1509, 0.8825, 0.4596, 0.09926, 0.8974, 0.4205, 0.1332, 0.8153, 0.565, 0.1269, 0.8825, 0.4596, 0.09926, 0.5933, 0.7907, 0.1509, 0.5382, -0.8349, 0.115, 0.8021, -0.5966, 0.02407, 0.8021, -0.5966, 0.02407, 0.5382, -0.8349, 0.115, 0.116, -0.9885, 0.09671, 0.4902, -0.8707, 0.03813, 0.6821, 0.5343, 0.4993, 0.7074, 0.2916, 0.6438, 0.7224, -0.2625, 0.6397, 0.7223, -0.4722, 0.5052, 0.447, -0.5048, 0.7385, 0.5382, -0.8349, 0.115, 0.7223, -0.4722, 0.5052, 0.7224, -0.2625, 0.6397, 0.5933, 0.7907, 0.1509, 0.5298, 0.5493, 0.6462, 0.7074, 0.2916, 0.6438, 0.6821, 0.5343, 0.4993, -0.4991, 0.6521, -0.5707, 0.7768, 0.6058, -0.172, 0.6079, 0.3115, -0.7304, -0.1828, 0.377, -0.908, 0.7768, 0.6058, -0.172, 0.702, -0.6966, -0.1482, 0.5155, -0.495, -0.6994, 0.6079, 0.3115, -0.7304, 0.702, -0.6966, -0.1482, -0.5436, -0.6412, -0.5417, -0.2652, -0.4006, -0.877, 0.5155, -0.495, -0.6994, -0.5436, -0.6412, -0.5417, -0.4991, 0.6521, -0.5707, -0.1828, 0.377, -0.908, -0.2652, -0.4006, -0.877, -0.3485, -0.9013, -0.2571, -0.3421, 0.9039, -0.2569, -0.4991, 0.6521, -0.5707, -0.5436, -0.6412, -0.5417, 0.73, -0.6231, 0.2807, -0.3485, -0.9013, -0.2571, -0.5436, -0.6412, -0.5417, 0.702, -0.6966, -0.1482, 0.7068, 0.6572, 0.2619, 0.73, -0.6231, 0.2807, 0.702, -0.6966, -0.1482, 0.7768, 0.6058, -0.172, -0.3421, 0.9039, -0.2569, 0.7068, 0.6572, 0.2619, 0.7768, 0.6058, -0.172, -0.4991, 0.6521, -0.5707, -0.4099, -0.7406, -0.5325, -0.3953, 0.7778, -0.4886, -0.3031, 0.5192, -0.7991, -0.3135, -0.2683, -0.9109, 0.7695, -0.5643, -0.2991, -0.4099, -0.7406, -0.5325, -0.3135, -0.2683, -0.9109, 0.5079, -0.2445, -0.826, -0.3953, 0.7778, -0.4886, 0.7473, 0.6087, -0.2664, 0.4748, 0.519, -0.7107, -0.3031, 0.5192, -0.7991, 0.7473, 0.6087, -0.2664, 0.7695, -0.5643, -0.2991, 0.5079, -0.2445, -0.826, 0.4748, 0.519, -0.7107, 0.5298, 0.5493, 0.6462, 0.4709, 0.7569, 0.4531, -0.4721, -0.02989, 0.881, -0.4627, -0.01856, 0.8863, -0.07886, -0.7428, 0.6648, 0.447, -0.5048, 0.7385, -0.4383, 0.03371, 0.8982, -0.4235, 0.07155, 0.903, 0.8825, 0.4596, 0.09926, 0.8021, -0.5966, 0.02407, 0.8425, -0.5336, 0.07386, 0.8974, 0.4205, 0.1332, 0.8021, -0.5966, 0.02407, 0.4902, -0.8707, 0.03813, 0.5423, -0.838, 0.06111, 0.8425, -0.5336, 0.07386, 0.8974, 0.4205, 0.1332, 0.8425, -0.5336, 0.07386, 0.8317, -0.545, 0.1061, 0.8153, 0.565, 0.1269, 0.8425, -0.5336, 0.07386, 0.5423, -0.838, 0.06111, 0.4901, -0.869, 0.06855, 0.8317, -0.545, 0.1061, 0.512, -0.5846, 0.6293, 0.49, -0.2113, 0.8457, 0.3885, -0.2752, 0.8794, 0.4229, -0.8416, 0.3359, 0.5626, 0.7516, -0.3442, 0.6651, 0.6751, -0.3191, 0.501, 0.7723, -0.3906, 0.4334, 0.805, -0.4052, 0.7353, -0.6474, -0.2003, 0.7667, -0.503, -0.3989, 0.5306, -0.6478, -0.5466, 0.5588, -0.6136, -0.5579, 0.7117, -0.3441, -0.6124, 0.8972, -0.1726, -0.4064, 0.721, -0.4682, -0.5109, 0.6003, -0.4968, -0.6267, 0.712, 0.6769, -0.1866, 0.9439, 0.3029, -0.1314, 0.6546, 0.3108, -0.6892, 0.5409, 0.691, -0.4795, 0.9439, 0.3029, -0.1314, 0.9377, -0.3255, -0.1213, 0.6506, -0.2733, -0.7086, 0.6546, 0.3108, -0.6892, 0.9377, -0.3255, -0.1213, 0.7353, -0.6474, -0.2003, 0.5588, -0.6136, -0.5579, 0.6506, -0.2733, -0.7086, 0.7353, -0.6474, -0.2003, 0.9377, -0.3255, -0.1213, 0.9789, -0.1141, -0.1695, 0.7667, -0.503, -0.3989, 0.9439, 0.3029, -0.1314, 0.712, 0.6769, -0.1866, 0.6651, 0.6751, -0.3191, 0.9281, 0.3283, -0.1758, 0.9377, -0.3255, -0.1213, 0.9439, 0.3029, -0.1314, 0.9281, 0.3283, -0.1758, 0.9789, -0.1141, -0.1695, 0.5668, -0.08352, 0.8196, 0.5835, -0.1225, 0.8028, 0.6351, -0.5333, 0.5588, 0.7186, -0.5903, 0.3676, 0.6003, -0.4968, -0.6267, 0.721, -0.4682, -0.5109, 0.6073, -0.7864, -0.1134, 0.4586, -0.8876, -0.04281, 0.5835, -0.1225, 0.8028, 0.49, -0.2113, 0.8457, 0.512, -0.5846, 0.6293, 0.6351, -0.5333, 0.5588, 0.5668, -0.08352, 0.8196, 0.6554, 0.6558, 0.3747, 0.5463, 0.407, 0.7321, 0.5835, -0.1225, 0.8028, 0.5463, 0.407, 0.7321, 0.478, 0.5422, 0.691, 0.49, -0.2113, 0.8457, 0.5835, -0.1225, 0.8028, 0.8357, -0.513, -0.1961, 0.8972, -0.1726, -0.4064, 0.9835, -0.1342, -0.1213, 0.8678, -0.4939, -0.054, 0.1518, -0.9824, 0.1089, 0.3518, -0.933, -0.07622, 0.4309, -0.875, 0.2207, 0.1909, -0.9783, -0.08, -0.6849, -0.6303, 0.3657, -0.7267, 0.6116, -0.3127, 0.08149, -0.5505, -0.8309, -0.219, -0.8553, -0.4695, 0.3142, -0.7758, 0.5472, -0.6849, -0.6303, 0.3657, -0.219, -0.8553, -0.4695, 0.3314, -0.9271, -0.175, 0.3518, -0.933, -0.07622, 0.1518, -0.9824, 0.1089, 0.3314, -0.9271, -0.175, -0.219, -0.8553, -0.4695, 0.1518, -0.9824, 0.1089, 0.1909, -0.9783, -0.08, 0.1424, -0.9898, -0.009794, 0.3314, -0.9271, -0.175, 0.1909, -0.9783, -0.08, 0.4309, -0.875, 0.2207, 0.08149, -0.5505, -0.8309, 0.1424, -0.9898, -0.009794, 0.4309, -0.875, 0.2207, 0.3518, -0.933, -0.07622, -0.219, -0.8553, -0.4695, 0.08149, -0.5505, -0.8309, 0.8525, 0.4616, -0.2452, 0.5626, 0.7516, -0.3442, 0.479, 0.8743, 0.07839, 0.6554, 0.6558, 0.3747, 0.6554, 0.6558, 0.3747, 0.479, 0.8743, 0.07839, 0.478, 0.5422, 0.691, 0.5463, 0.407, 0.7321, 0.9789, -0.1141, -0.1695, 0.9281, 0.3283, -0.1758, 0.8525, 0.4616, -0.2452, 0.8972, -0.1726, -0.4064, 0.9281, 0.3283, -0.1758, 0.6651, 0.6751, -0.3191, 0.5626, 0.7516, -0.3442, 0.8525, 0.4616, -0.2452, 0.8525, 0.4616, -0.2452, 0.6554, 0.6558, 0.3747, 0.8249, 0.4856, 0.2893, 0.9355, 0.3378, -0.1032, 0.7667, -0.503, -0.3989, 0.9789, -0.1141, -0.1695, 0.8972, -0.1726, -0.4064, 0.7117, -0.3441, -0.6124, 0.3258, -0.9327, 0.1548, 0.3364, -0.8588, 0.3863, -0.03495, -0.9173, 0.3967, -0.03651, -0.9856, 0.1651, 0.447, -0.5048, 0.7385, 0.3364, -0.8588, 0.3863, 0.3258, -0.9327, 0.1548, 0.5382, -0.8349, 0.115, -0.07886, -0.7428, 0.6648, -0.03495, -0.9173, 0.3967, 0.3364, -0.8588, 0.3863, 0.447, -0.5048, 0.7385, 0.116, -0.9885, 0.09671, -0.03651, -0.9856, 0.1651, -0.03495, -0.9173, 0.3967, -0.07886, -0.7428, 0.6648, 0.5382, -0.8349, 0.115, 0.3258, -0.9327, 0.1548, -0.03651, -0.9856, 0.1651, 0.116, -0.9885, 0.09671, -0.7921, 0.4847, 0.3712, -0.6304, 0.251, 0.7345, -0.6274, -0.08556, 0.774, -0.9592, -0.03345, 0.2807, -0.6034, -0.6383, 0.4779, -0.4948, -0.5544, 0.6692, -0.8375, -0.2528, 0.4845, -0.9017, -0.4245, 0.0819, -0.8428, -0.4885, 0.2257, -0.6034, -0.6383, 0.4779, -0.5819, -0.7241, 0.3702, -0.6959, -0.6821, 0.2248, -0.9592, -0.03345, 0.2807, -0.6274, -0.08556, 0.774, -0.6034, -0.6383, 0.4779, -0.8428, -0.4885, 0.2257, -0.9017, -0.4245, 0.0819, -0.7679, -0.2757, -0.5783, -0.5709, -0.4971, -0.6534, -0.592, -0.8058, 0.01301, -0.6034, -0.6383, 0.4779, -0.9017, -0.4245, 0.0819, -0.592, -0.8058, 0.01301, -0.5819, -0.7241, 0.3702, -0.7865, 0.3182, 0.5293, -0.6345, 0.6234, 0.4569, -0.4927, -0.001572, 0.8702, -0.6274, -0.08556, 0.774, -0.7679, -0.2757, -0.5783, -0.722, 0.2128, -0.6583, -0.4836, 0.1192, -0.8671, -0.5709, -0.4971, -0.6534, -0.9027, 0.3576, -0.2394, -0.722, 0.2128, -0.6583, -0.7679, -0.2757, -0.5783, -0.9017, -0.4245, 0.0819, -0.722, 0.2128, -0.6583, -0.7147, 0.2275, -0.6614, -0.5003, 0.2569, -0.8268, -0.4836, 0.1192, -0.8671, -0.5273, 0.2187, 0.821, -0.2672, -0.4518, 0.8512, -0.5518, -0.4304, 0.7143, -0.5866, 0.0729, 0.8066, -0.9027, 0.3576, -0.2394, -0.8893, 0.406, -0.2102, -0.7147, 0.2275, -0.6614, -0.722, 0.2128, -0.6583, -0.8972, 0.3062, -0.3183, -0.9592, -0.03345, 0.2807, -0.8428, -0.4885, 0.2257, -0.9156, -0.2621, -0.3048, -0.9156, -0.2621, -0.3048, -0.8428, -0.4885, 0.2257, -0.6959, -0.6821, 0.2248, -0.7799, -0.5889, -0.2121, -0.7249, 0.6523, -0.2215, -0.7921, 0.4847, 0.3712, -0.9592, -0.03345, 0.2807, -0.8972, 0.3062, -0.3183, -0.8972, 0.3062, -0.3183, -0.3202, 0.2796, -0.9052, -0.4162, 0.6251, -0.6603, -0.7249, 0.6523, -0.2215, -0.9156, -0.2621, -0.3048, -0.3914, 0.04626, -0.9191, -0.3202, 0.2796, -0.9052, -0.8972, 0.3062, -0.3183, -0.7799, -0.5889, -0.2121, -0.5972, -0.3733, -0.7099, -0.3914, 0.04626, -0.9191, -0.9156, -0.2621, -0.3048, -0.6304, 0.251, 0.7345, -0.5273, 0.2187, 0.821, -0.5866, 0.0729, 0.8066, -0.6274, -0.08556, 0.774, -0.7249, 0.6523, -0.2215, -0.4162, 0.6251, -0.6603, -0.585, 0.7048, 0.4014, -0.7921, 0.4847, 0.3712, -0.5819, -0.7241, 0.3702, -0.5195, -0.7629, 0.3849, -0.634, -0.7394, 0.2264, -0.6959, -0.6821, 0.2248, -0.5003, 0.2569, -0.8268, -0.3631, -0.1428, -0.9207, -0.3719, 0.0869, -0.9242, -0.4836, 0.1192, -0.8671, -0.592, -0.8058, 0.01301, -0.4782, -0.8782, -0.01156, -0.5195, -0.7629, 0.3849, -0.5819, -0.7241, 0.3702, -0.4836, 0.1192, -0.8671, -0.3719, 0.0869, -0.9242, -0.4564, -0.5754, -0.6787, -0.5709, -0.4971, -0.6534, -0.5709, -0.4971, -0.6534, -0.4564, -0.5754, -0.6787, -0.4782, -0.8782, -0.01156, -0.592, -0.8058, 0.01301, -0.7865, 0.3182, 0.5293, -0.5518, -0.4304, 0.7143, -0.6498, -0.7541, -0.0952, -0.8893, 0.406, -0.2102, -0.7147, 0.2275, -0.6614, -0.4651, -0.5967, -0.6539, -0.3631, -0.1428, -0.9207, -0.5003, 0.2569, -0.8268, -0.8893, 0.406, -0.2102, -0.6498, -0.7541, -0.0952, -0.4651, -0.5967, -0.6539, -0.7147, 0.2275, -0.6614, -0.6274, -0.08556, 0.774, -0.5866, 0.0729, 0.8066, -0.5518, -0.4304, 0.7143, -0.7865, 0.3182, 0.5293, -0.7921, 0.4847, 0.3712, -0.585, 0.7048, 0.4014, -0.5273, 0.2187, 0.821, -0.6304, 0.251, 0.7345, -0.6959, -0.6821, 0.2248, -0.634, -0.7394, 0.2264, -0.5972, -0.3733, -0.7099, -0.7799, -0.5889, -0.2121, -0.4927, -0.001572, 0.8702, -0.6345, 0.6234, 0.4569, -0.7326, 0.6791, 0.04605, -0.8831, 0.3756, 0.2812, -0.4927, -0.001572, 0.8702, -0.8831, 0.3756, 0.2812, -0.8375, -0.2528, 0.4845, -0.4948, -0.5544, 0.6692, -0.6274, -0.08556, 0.774, -0.4927, -0.001572, 0.8702, -0.4948, -0.5544, 0.6692, -0.6034, -0.6383, 0.4779, -0.9027, 0.3576, -0.2394, -0.8831, 0.3756, 0.2812, -0.7326, 0.6791, 0.04605, -0.8893, 0.406, -0.2102, -0.8893, 0.406, -0.2102, -0.7326, 0.6791, 0.04605, -0.6345, 0.6234, 0.4569, -0.7865, 0.3182, 0.5293, -0.9017, -0.4245, 0.0819, -0.8375, -0.2528, 0.4845, -0.8831, 0.3756, 0.2812, -0.9027, 0.3576, -0.2394, -0.4651, -0.5967, -0.6539, -0.6498, -0.7541, -0.0952, 0.5116, -0.8553, 0.08195, 0.4664, -0.8771, 0.1146, -0.4162, 0.6251, -0.6603, -0.3202, 0.2796, -0.9052, 0.6506, -0.2733, -0.7086, 0.5588, -0.6136, -0.5579, -0.5518, -0.4304, 0.7143, -0.2672, -0.4518, 0.8512, 0.4586, -0.8876, -0.04281, 0.6073, -0.7864, -0.1134, -0.3202, 0.2796, -0.9052, -0.3914, 0.04626, -0.9191, 0.6546, 0.3108, -0.6892, 0.6506, -0.2733, -0.7086, -0.6498, -0.7541, -0.0952, -0.5518, -0.4304, 0.7143, 0.6073, -0.7864, -0.1134, 0.5116, -0.8553, 0.08195, -0.3631, -0.1428, -0.9207, -0.4651, -0.5967, -0.6539, 0.4664, -0.8771, 0.1146, 0.4229, -0.8416, 0.3359, -0.3914, 0.04626, -0.9191, -0.5972, -0.3733, -0.7099, 0.5409, 0.691, -0.4795, 0.6546, 0.3108, -0.6892, 0.5933, 0.7907, 0.1509, 0.6821, 0.5343, 0.4993, 0.7068, 0.6572, 0.2619, -0.3421, 0.9039, -0.2569, 0.6821, 0.5343, 0.4993, 0.7223, -0.4722, 0.5052, 0.73, -0.6231, 0.2807, 0.7068, 0.6572, 0.2619, 0.7223, -0.4722, 0.5052, 0.5382, -0.8349, 0.115, -0.3485, -0.9013, -0.2571, 0.73, -0.6231, 0.2807, 0.5382, -0.8349, 0.115, 0.5933, 0.7907, 0.1509, -0.3421, 0.9039, -0.2569, -0.3485, -0.9013, -0.2571])] * 3)])

# ---- objects
ob_body = bpy.data.objects.new('Body', me_cube)
ob_light = bpy.data.objects.new('Light', light_light)
ob_camera = bpy.data.objects.new('Camera', cam_camera)
ob_img = bpy.data.objects.new('img', None)
ob_empty = bpy.data.objects.new('Empty', None)

# ---- transforms, parenting, visibility, modifiers, constraints
ob_body.location = (0.0, 0.0, 0.0)
ob_body.lock_rotations_4d = False
ob_body.empty_display_type = 'ARROWS'
ob_body.lineart.crease_threshold = 0.0
_m = ob_body.modifiers.new('Mirror', 'MIRROR')
_m.use_clip = True
_m = ob_body.modifiers.new('Subdivision', 'SUBSURF')
_m.levels = 2
ob_light.location = (0.06244, -3.029, 6.166)
ob_light.rotation_euler = (0.6503, 0.05522, 1.866)
ob_light.lock_rotations_4d = False
ob_light.empty_display_type = 'ARROWS'
ob_light.color = (0.0, 0.0, 0.0, 0.0)
ob_light.lineart.crease_threshold = 0.0
ob_camera.location = (1.598, -10.71, 5.704)
ob_camera.rotation_euler = (1.396, -4.464e-07, 0.09076)
ob_camera.lock_rotations_4d = False
ob_camera.empty_display_type = 'ARROWS'
ob_camera.color = (0.0, 0.0, 0.0, 0.0)
ob_camera.display_type = 'WIRE'
ob_camera.lineart.crease_threshold = 0.0
ob_img.location = (3.025, 1.026, 3.471)
ob_img.rotation_euler = (1.159, -4.506e-07, 0.05585)
ob_img.empty_display_type = 'IMAGE'
ob_img.empty_display_size = 5.0
ob_empty.location = (-2.817, 0.0, 4.268)
ob_empty.rotation_euler = (1.047, -1.582e-06, -0.2583)
ob_empty.empty_display_type = 'IMAGE'
ob_empty.empty_display_size = 5.0

# ---- collection membership
col_collection.objects.link(ob_body)
col_collection.objects.link(ob_light)
col_collection.objects.link(ob_camera)
col_collection.objects.link(ob_img)
col_collection.objects.link(ob_empty)

# ---- scene / render settings (as saved in the file)
scene.camera = ob_camera
scene.frame_start = 1; scene.frame_end = 250; scene.frame_set(0)
scene.render.engine = 'BLENDER_EEVEE_NEXT'
bpy.context.view_layer.update()
